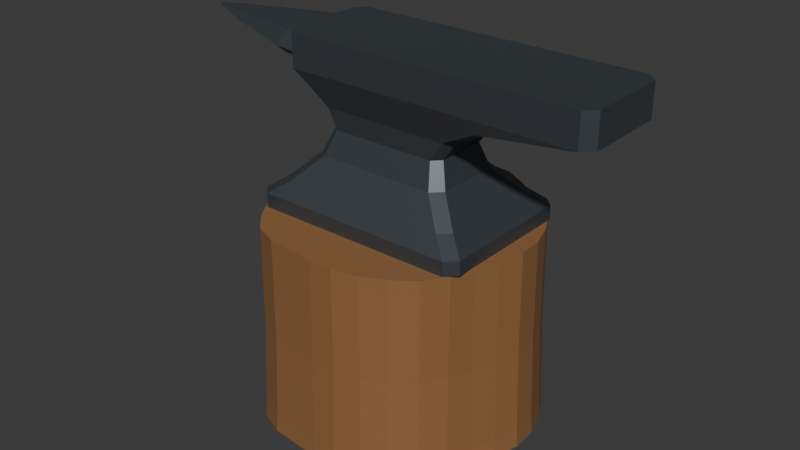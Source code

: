 # Source: blockout.blend  (saved by Blender 5.2.45; exported with 4.5.12 LTS)
import bpy
from mathutils import Matrix  # noqa: F401  (used for matrix-valued properties, if any)

bpy.ops.wm.read_factory_settings(use_empty=True)
scene = bpy.context.scene
scene.name = 'Scene'

# ---- collections
col_asset = bpy.data.collections.new('ASSET'); scene.collection.children.link(col_asset)

# ---- materials (node trees are filled in below, after node groups)
mat_forged_iron = bpy.data.materials.new('Forged iron')
mat_forged_iron.diffuse_color = (0.12, 0.14, 0.16, 1.0)
mat_warm_oak = bpy.data.materials.new('Warm oak')
mat_warm_oak.diffuse_color = (0.29, 0.14, 0.055, 1.0)

# ---- material node trees
mat_forged_iron.use_nodes = True; mat_forged_iron.node_tree.nodes.clear()
_N = mat_forged_iron.node_tree.nodes; _L = mat_forged_iron.node_tree.links
n0 = _N.new('ShaderNodeBsdfPrincipled'); n0.name = 'Principled BSDF'; n0.location = (-200, 100)
n0.inputs[0].default_value = (0.12, 0.14, 0.16, 1.0)
n0.inputs[1].default_value = 0.75
n0.inputs[2].default_value = 0.48
n0.inputs[10].default_value = 0.005
n1 = _N.new('ShaderNodeOutputMaterial'); n1.name = 'Material Output'; n1.location = (200, 100)
_L.new(n0.outputs[0], n1.inputs[0])
n1.is_active_output = True
mat_warm_oak.use_nodes = True; mat_warm_oak.node_tree.nodes.clear()
_N = mat_warm_oak.node_tree.nodes; _L = mat_warm_oak.node_tree.links
n0 = _N.new('ShaderNodeBsdfPrincipled'); n0.name = 'Principled BSDF'; n0.location = (-200, 100)
n0.inputs[0].default_value = (0.29, 0.14, 0.055, 1.0)
n0.inputs[2].default_value = 0.48
n0.inputs[10].default_value = 0.005
n1 = _N.new('ShaderNodeOutputMaterial'); n1.name = 'Material Output'; n1.location = (200, 100)
_L.new(n0.outputs[0], n1.inputs[0])
n1.is_active_output = True

# ---- world
world_world = bpy.data.worlds.new('World'); scene.world = world_world
world_world.use_nodes = True; world_world.node_tree.nodes.clear()
_N = world_world.node_tree.nodes; _L = world_world.node_tree.links
n0 = _N.new('ShaderNodeOutputWorld'); n0.name = 'World Output'; n0.location = (200, 100)
n1 = _N.new('ShaderNodeBackground'); n1.name = 'Background'; n1.location = (-200, 100)
n1.inputs[0].default_value = (0.05088, 0.05088, 0.05088, 1.0)
_L.new(n1.outputs[0], n0.inputs[0])
n0.is_active_output = True
world_world.color = (0.05088, 0.05088, 0.05088)
world_world.sun_shadow_jitter_overblur = 0.0

# ---- meshes
me_anvil___continuous_forged_body = bpy.data.meshes.new('Anvil - continuous forged body')
me_anvil___continuous_forged_body.from_pydata([(-0.245, -0.19, 0.5), (0.255, -0.19, 0.5), (0.28, -0.165, 0.5), (0.28, 0.165, 0.5), (0.255, 0.19, 0.5), (-0.245, 0.19, 0.5), (-0.27, 0.165, 0.5), (-0.27, -0.165, 0.5), (-0.245, -0.19, 0.535), (-0.27, 0.115, 0.8575), (0.255, -0.19, 0.535), (-0.27, 0.08132, 0.884), (0.28, -0.165, 0.535), (-0.27, 7.042e-18, 0.895), (0.28, 0.165, 0.535), (-0.27, -0.08132, 0.884), (0.255, 0.19, 0.535), (-0.27, -0.115, 0.8575), (-0.245, 0.19, 0.535), (-0.27, -0.08132, 0.831), (-0.27, 0.165, 0.535), (-0.27, -2.113e-17, 0.82), (-0.27, -0.165, 0.535), (-0.27, 0.08132, 0.831), (-0.2, -0.155, 0.568), (-0.35, 0.089, 0.8615), (-0.35, 0.06293, 0.8817), (0.21, -0.155, 0.568), (0.235, -0.13, 0.568), (-0.35, 5.45e-18, 0.89), (0.235, 0.13, 0.568), (-0.35, -0.06293, 0.8817), (0.21, 0.155, 0.568), (-0.35, -0.089, 0.8615), (-0.35, -0.06293, 0.8413), (-0.2, 0.155, 0.568), (-0.225, 0.13, 0.568), (-0.35, -1.635e-17, 0.833), (-0.225, -0.13, 0.568), (-0.35, 0.06293, 0.8413), (-0.44, 0.06, 0.865), (-0.145, -0.105, 0.625), (0.15, -0.105, 0.625), (-0.44, 0.04243, 0.8777), (-0.44, 3.674e-18, 0.883), (0.175, -0.08, 0.625), (-0.44, -0.04243, 0.8777), (0.175, 0.08, 0.625), (-0.44, -0.06, 0.865), (0.15, 0.105, 0.625), (-0.145, 0.105, 0.625), (-0.44, -0.04243, 0.8523), (-0.44, -1.102e-17, 0.847), (-0.17, 0.08, 0.625), (-0.44, 0.04243, 0.8523), (-0.17, -0.08, 0.625), (-0.515, 0.028, 0.869), (-0.1253, -0.082, 0.685), (0.1353, -0.082, 0.685), (-0.515, 0.0198, 0.8754), (0.155, -0.06232, 0.685), (-0.515, 1.715e-18, 0.878), (0.155, 0.06232, 0.685), (-0.515, -0.0198, 0.8754), (0.1353, 0.082, 0.685), (-0.515, -0.028, 0.869), (-0.1253, 0.082, 0.685), (-0.515, -0.0198, 0.8626), (-0.145, 0.06232, 0.685), (-0.515, -5.144e-18, 0.86), (-0.515, 0.0198, 0.8626), (-0.145, -0.06232, 0.685), (-0.1439, -0.088, 0.735), (-0.57, 0.002, 0.871), (-0.57, 0.001414, 0.8724), (0.1689, -0.088, 0.735), (-0.57, 1.225e-19, 0.873), (0.19, -0.06688, 0.735), (0.19, 0.06688, 0.735), (-0.57, -0.001414, 0.8724), (0.1689, 0.088, 0.735), (-0.57, -0.002, 0.871), (-0.1439, 0.088, 0.735), (-0.57, -0.001414, 0.8696), (-0.165, 0.06688, 0.735), (-0.57, -3.674e-19, 0.869), (-0.165, -0.06688, 0.735), (-0.57, 0.001414, 0.8696), (-0.18, -0.11, 0.785), (0.265, -0.11, 0.785), (0.29, -0.085, 0.785), (0.29, 0.085, 0.785), (0.265, 0.11, 0.785), (-0.18, 0.11, 0.785), (-0.205, 0.085, 0.785), (-0.205, -0.085, 0.785), (-0.21, -0.125, 0.82), (0.505, -0.125, 0.82), (0.53, -0.1, 0.82), (0.53, 0.1, 0.82), (0.505, 0.125, 0.82), (-0.21, 0.125, 0.82), (-0.235, 0.1, 0.82), (-0.235, -0.1, 0.82), (-0.21, -0.125, 0.9), (0.505, -0.125, 0.9), (0.53, -0.1, 0.9), (0.53, 0.1, 0.9), (0.505, 0.125, 0.9), (-0.21, 0.125, 0.9), (-0.235, 0.1, 0.9), (-0.235, -0.1, 0.9), (-0.235, 0.01481, 0.82), (-0.235, -0.01473, 0.82), (-0.2332, -2.18e-17, 0.8179), (-0.235, 0.1, 0.8421), (-0.235, 0.1, 0.8713), (-0.2144, 0.1206, 0.8563), (-0.235, -0.1, 0.8422), (-0.235, -0.08379, 0.8293), (-0.235, -0.08379, 0.8842), (-0.235, -0.1, 0.8714), (-0.235, 7.256e-18, 0.8955), (-0.235, 0.08379, 0.8293), (-0.235, 0.08379, 0.8842), (-0.2144, -0.1206, 0.8563)], [], [(4, 3, 2, 1, 0, 7, 6, 5), (0, 1, 10, 8), (1, 2, 12, 10), (2, 3, 14, 12), (3, 4, 16, 14), (4, 5, 18, 16), (5, 6, 20, 18), (6, 7, 22, 20), (7, 0, 8, 22), (8, 10, 27, 24), (10, 12, 28, 27), (12, 14, 30, 28), (14, 16, 32, 30), (16, 18, 35, 32), (18, 20, 36, 35), (20, 22, 38, 36), (22, 8, 24, 38), (24, 27, 42, 41), (27, 28, 45, 42), (28, 30, 47, 45), (30, 32, 49, 47), (32, 35, 50, 49), (35, 36, 53, 50), (36, 38, 55, 53), (38, 24, 41, 55), (41, 42, 58, 57), (42, 45, 60, 58), (45, 47, 62, 60), (47, 49, 64, 62), (49, 50, 66, 64), (50, 53, 68, 66), (53, 55, 71, 68), (55, 41, 57, 71), (57, 58, 75, 72), (58, 60, 77, 75), (60, 62, 78, 77), (62, 64, 80, 78), (64, 66, 82, 80), (66, 68, 84, 82), (68, 71, 86, 84), (71, 57, 72, 86), (72, 75, 89, 88), (75, 77, 90, 89), (77, 78, 91, 90), (78, 80, 92, 91), (80, 82, 93, 92), (82, 84, 94, 93), (84, 86, 95, 94), (86, 72, 88, 95), (88, 89, 97, 96), (89, 90, 98, 97), (90, 91, 99, 98), (91, 92, 100, 99), (92, 93, 101, 100), (93, 94, 102, 101), (112, 102, 94, 95, 103, 113, 114), (95, 88, 96, 103), (96, 97, 105, 104), (97, 98, 106, 105), (98, 99, 107, 106), (99, 100, 108, 107), (100, 101, 109, 108), (110, 109, 101, 102, 115, 117, 116), (120, 121, 111, 110, 116, 124, 122), (113, 103, 118, 119), (123, 115, 102, 112), (118, 103, 96, 104, 111, 121, 125), (111, 104, 105, 106, 107, 108, 109, 110), (117, 9, 11, 124, 116), (124, 11, 13, 122), (122, 13, 15, 120), (15, 17, 125, 121, 120), (125, 17, 19, 119, 118), (119, 19, 21, 114, 113), (112, 114, 21, 23, 123), (23, 9, 117, 115, 123), (9, 25, 26, 11), (11, 26, 29, 13), (13, 29, 31, 15), (15, 31, 33, 17), (17, 33, 34, 19), (19, 34, 37, 21), (21, 37, 39, 23), (23, 39, 25, 9), (25, 40, 43, 26), (26, 43, 44, 29), (29, 44, 46, 31), (31, 46, 48, 33), (33, 48, 51, 34), (34, 51, 52, 37), (37, 52, 54, 39), (39, 54, 40, 25), (40, 56, 59, 43), (43, 59, 61, 44), (44, 61, 63, 46), (46, 63, 65, 48), (48, 65, 67, 51), (51, 67, 69, 52), (52, 69, 70, 54), (54, 70, 56, 40), (56, 73, 74, 59), (59, 74, 76, 61), (61, 76, 79, 63), (63, 79, 81, 65), (65, 81, 83, 67), (67, 83, 85, 69), (69, 85, 87, 70), (70, 87, 73, 56), (83, 81, 79, 76, 74, 73, 87, 85)])
me_anvil___continuous_forged_body.materials.append(mat_forged_iron)
me_anvil___continuous_forged_body.update()
me_oak_stump = bpy.data.meshes.new('Oak stump')
me_oak_stump.from_pydata([(0.3355, 0.0, 0.0), (0.3311, 0.06587, 0.0), (0.3099, 0.1284, 0.0), (0.2788, 0.1863, 0.0), (0.2323, 0.2323, 0.0), (0.1778, 0.2661, 0.0), (0.1251, 0.3019, 0.0), (0.06633, 0.3335, 0.0), (2.081e-17, 0.3398, 0.0), (-0.06481, 0.3258, 0.0), (-0.1262, 0.3047, 0.0), (-0.1815, 0.2716, 0.0), (-0.2283, 0.2283, 0.0), (-0.2751, 0.1838, 0.0), (-0.3167, 0.1312, 0.0), (-0.3326, 0.06617, 0.0), (-0.3275, 4.011e-17, 0.0), (-0.3191, -0.06348, 0.0), (-0.3026, -0.1253, 0.0), (-0.2725, -0.182, 0.0), (-0.2366, -0.2366, 0.0), (-0.1905, -0.2851, 0.0), (-0.1287, -0.3106, 0.0), (-0.06301, -0.3168, 0.0), (-5.937e-17, -0.3232, 0.0), (0.06454, -0.3244, 0.0), (0.1275, -0.3078, 0.0), (0.1868, -0.2796, 0.0), (0.2405, -0.2405, 0.0), (0.2761, -0.1845, 0.0), (0.2958, -0.1225, 0.0), (0.3176, -0.06318, 0.0), (0.3322, 0.0, 0.045), (0.3279, 0.06522, 0.045), (0.3069, 0.1271, 0.045), (0.2761, 0.1845, 0.045), (0.23, 0.23, 0.045), (0.1761, 0.2635, 0.045), (0.1238, 0.299, 0.045), (0.06568, 0.3302, 0.045), (2.06e-17, 0.3365, 0.045), (-0.06417, 0.3226, 0.045), (-0.125, 0.3018, 0.045), (-0.1797, 0.269, 0.045), (-0.226, 0.226, 0.045), (-0.2724, 0.182, 0.045), (-0.3136, 0.1299, 0.045), (-0.3294, 0.06552, 0.045), (-0.3243, 3.972e-17, 0.045), (-0.316, -0.06286, 0.045), (-0.2996, -0.1241, 0.045), (-0.2698, -0.1803, 0.045), (-0.2342, -0.2342, 0.045), (-0.1887, -0.2823, 0.045), (-0.1274, -0.3076, 0.045), (-0.0624, -0.3137, 0.045), (-5.879e-17, -0.32, 0.045), (0.0639, -0.3213, 0.045), (0.1262, -0.3048, 0.045), (0.185, -0.2769, 0.045), (0.2382, -0.2382, 0.045), (0.2734, -0.1827, 0.045), (0.2929, -0.1213, 0.045), (0.3145, -0.06256, 0.045), (0.324, 0.0, 0.25), (0.3198, 0.06361, 0.25), (0.2993, 0.124, 0.25), (0.2692, 0.1799, 0.25), (0.2243, 0.2243, 0.25), (0.1717, 0.257, 0.25), (0.1208, 0.2916, 0.25), (0.06406, 0.322, 0.25), (2.009e-17, 0.3281, 0.25), (-0.06259, 0.3146, 0.25), (-0.1219, 0.2943, 0.25), (-0.1753, 0.2623, 0.25), (-0.2204, 0.2204, 0.25), (-0.2657, 0.1775, 0.25), (-0.3059, 0.1267, 0.25), (-0.3212, 0.0639, 0.25), (-0.3163, 3.873e-17, 0.25), (-0.3082, -0.0613, 0.25), (-0.2922, -0.121, 0.25), (-0.2631, -0.1758, 0.25), (-0.2284, -0.2284, 0.25), (-0.184, -0.2754, 0.25), (-0.1242, -0.2999, 0.25), (-0.06085, -0.3059, 0.25), (-5.734e-17, -0.3121, 0.25), (0.06232, -0.3133, 0.25), (0.1231, -0.2972, 0.25), (0.1804, -0.27, 0.25), (0.2323, -0.2323, 0.25), (0.2667, -0.1782, 0.25), (0.2856, -0.1183, 0.25), (0.3067, -0.06101, 0.25), (0.3223, 0.0, 0.465), (0.3181, 0.06328, 0.465), (0.2978, 0.1233, 0.465), (0.2679, 0.179, 0.465), (0.2231, 0.2231, 0.465), (0.1708, 0.2557, 0.465), (0.1202, 0.2901, 0.465), (0.06373, 0.3204, 0.465), (1.999e-17, 0.3265, 0.465), (-0.06227, 0.313, 0.465), (-0.1213, 0.2928, 0.465), (-0.1744, 0.261, 0.465), (-0.2193, 0.2193, 0.465), (-0.2643, 0.1766, 0.465), (-0.3043, 0.1261, 0.465), (-0.3196, 0.06357, 0.465), (-0.3147, 3.854e-17, 0.465), (-0.3066, -0.06099, 0.465), (-0.2907, -0.1204, 0.465), (-0.2618, -0.1749, 0.465), (-0.2273, -0.2273, 0.465), (-0.1831, -0.274, 0.465), (-0.1236, -0.2984, 0.465), (-0.06054, -0.3044, 0.465), (-5.704e-17, -0.3105, 0.465), (0.062, -0.3117, 0.465), (0.1225, -0.2957, 0.465), (0.1795, -0.2687, 0.465), (0.2311, -0.2311, 0.465), (0.2653, -0.1773, 0.465), (0.2842, -0.1177, 0.465), (0.3052, -0.0607, 0.465), (0.3223, 0.0, 0.5), (0.3181, 0.06328, 0.5), (0.2978, 0.1233, 0.5), (0.2679, 0.179, 0.5), (0.2231, 0.2231, 0.5), (0.1708, 0.2557, 0.5), (0.1202, 0.2901, 0.5), (0.06373, 0.3204, 0.5), (1.999e-17, 0.3265, 0.5), (-0.06227, 0.313, 0.5), (-0.1213, 0.2928, 0.5), (-0.1744, 0.261, 0.5), (-0.2193, 0.2193, 0.5), (-0.2643, 0.1766, 0.5), (-0.3043, 0.1261, 0.5), (-0.3196, 0.06357, 0.5), (-0.3147, 3.854e-17, 0.5), (-0.3066, -0.06099, 0.5), (-0.2907, -0.1204, 0.5), (-0.2618, -0.1749, 0.5), (-0.2273, -0.2273, 0.5), (-0.1831, -0.274, 0.5), (-0.1236, -0.2984, 0.5), (-0.06054, -0.3044, 0.5), (-5.704e-17, -0.3105, 0.5), (0.062, -0.3117, 0.5), (0.1225, -0.2957, 0.5), (0.1795, -0.2687, 0.5), (0.2311, -0.2311, 0.5), (0.2653, -0.1773, 0.5), (0.2842, -0.1177, 0.5), (0.3052, -0.0607, 0.5)], [], [(31, 30, 29, 28, 27, 26, 25, 24, 23, 22, 21, 20, 19, 18, 17, 16, 15, 14, 13, 12, 11, 10, 9, 8, 7, 6, 5, 4, 3, 2, 1, 0), (0, 1, 33, 32), (1, 2, 34, 33), (2, 3, 35, 34), (3, 4, 36, 35), (4, 5, 37, 36), (5, 6, 38, 37), (6, 7, 39, 38), (7, 8, 40, 39), (8, 9, 41, 40), (9, 10, 42, 41), (10, 11, 43, 42), (11, 12, 44, 43), (12, 13, 45, 44), (13, 14, 46, 45), (14, 15, 47, 46), (15, 16, 48, 47), (16, 17, 49, 48), (17, 18, 50, 49), (18, 19, 51, 50), (19, 20, 52, 51), (20, 21, 53, 52), (21, 22, 54, 53), (22, 23, 55, 54), (23, 24, 56, 55), (24, 25, 57, 56), (25, 26, 58, 57), (26, 27, 59, 58), (27, 28, 60, 59), (28, 29, 61, 60), (29, 30, 62, 61), (30, 31, 63, 62), (31, 0, 32, 63), (32, 33, 65, 64), (33, 34, 66, 65), (34, 35, 67, 66), (35, 36, 68, 67), (36, 37, 69, 68), (37, 38, 70, 69), (38, 39, 71, 70), (39, 40, 72, 71), (40, 41, 73, 72), (41, 42, 74, 73), (42, 43, 75, 74), (43, 44, 76, 75), (44, 45, 77, 76), (45, 46, 78, 77), (46, 47, 79, 78), (47, 48, 80, 79), (48, 49, 81, 80), (49, 50, 82, 81), (50, 51, 83, 82), (51, 52, 84, 83), (52, 53, 85, 84), (53, 54, 86, 85), (54, 55, 87, 86), (55, 56, 88, 87), (56, 57, 89, 88), (57, 58, 90, 89), (58, 59, 91, 90), (59, 60, 92, 91), (60, 61, 93, 92), (61, 62, 94, 93), (62, 63, 95, 94), (63, 32, 64, 95), (64, 65, 97, 96), (65, 66, 98, 97), (66, 67, 99, 98), (67, 68, 100, 99), (68, 69, 101, 100), (69, 70, 102, 101), (70, 71, 103, 102), (71, 72, 104, 103), (72, 73, 105, 104), (73, 74, 106, 105), (74, 75, 107, 106), (75, 76, 108, 107), (76, 77, 109, 108), (77, 78, 110, 109), (78, 79, 111, 110), (79, 80, 112, 111), (80, 81, 113, 112), (81, 82, 114, 113), (82, 83, 115, 114), (83, 84, 116, 115), (84, 85, 117, 116), (85, 86, 118, 117), (86, 87, 119, 118), (87, 88, 120, 119), (88, 89, 121, 120), (89, 90, 122, 121), (90, 91, 123, 122), (91, 92, 124, 123), (92, 93, 125, 124), (93, 94, 126, 125), (94, 95, 127, 126), (95, 64, 96, 127), (96, 97, 129, 128), (97, 98, 130, 129), (98, 99, 131, 130), (99, 100, 132, 131), (100, 101, 133, 132), (101, 102, 134, 133), (102, 103, 135, 134), (103, 104, 136, 135), (104, 105, 137, 136), (105, 106, 138, 137), (106, 107, 139, 138), (107, 108, 140, 139), (108, 109, 141, 140), (109, 110, 142, 141), (110, 111, 143, 142), (111, 112, 144, 143), (112, 113, 145, 144), (113, 114, 146, 145), (114, 115, 147, 146), (115, 116, 148, 147), (116, 117, 149, 148), (117, 118, 150, 149), (118, 119, 151, 150), (119, 120, 152, 151), (120, 121, 153, 152), (121, 122, 154, 153), (122, 123, 155, 154), (123, 124, 156, 155), (124, 125, 157, 156), (125, 126, 158, 157), (126, 127, 159, 158), (127, 96, 128, 159), (128, 129, 130, 131, 132, 133, 134, 135, 136, 137, 138, 139, 140, 141, 142, 143, 144, 145, 146, 147, 148, 149, 150, 151, 152, 153, 154, 155, 156, 157, 158, 159)])
me_oak_stump.materials.append(mat_warm_oak)
me_oak_stump.update()

# ---- objects
ob_anvil___continuous_forged_body = bpy.data.objects.new('Anvil - continuous forged body', me_anvil___continuous_forged_body)
ob_oak_stump = bpy.data.objects.new('Oak stump', me_oak_stump)

# ---- transforms, parenting, visibility, modifiers, constraints
ob_anvil___continuous_forged_body.location = (0.0, 0.0, 0.0)
ob_oak_stump.location = (0.0, 0.0, 0.0)

# ---- collection membership
col_asset.objects.link(ob_anvil___continuous_forged_body)
col_asset.objects.link(ob_oak_stump)

# ---- scene / render settings (as saved in the file)
scene.frame_start = 1; scene.frame_end = 250; scene.frame_set(1)
scene.render.engine = 'BLENDER_EEVEE_NEXT'
scene.render.bake_bias = 0.0
scene.render.bake_samples = 0
scene.render.compositor_device = 'GPU'
scene.eevee.use_volume_custom_range = False
scene.eevee.fast_gi_thickness_near = 0.1
scene.eevee.fast_gi_thickness_far = 0.0
scene.eevee.ray_tracing_options.screen_trace_thickness = 0.1
bpy.context.view_layer.update()

# ---- added for rendering (the .blend has no active camera and no usable light): camera, sun
cam_auto = bpy.data.cameras.new('AutoCamera')
cam_auto.lens = 50.0
cam_auto.sensor_width = 36.0
cam_auto.clip_end = 1000.0
ob_auto_camera = bpy.data.objects.new('AutoCamera', cam_auto)
scene.collection.objects.link(ob_auto_camera)
ob_auto_camera.location = (1.43151, -1.73414, 1.61121)
ob_auto_camera.rotation_euler = (1.09748, -7.21219e-08, 0.694738)
scene.camera = ob_auto_camera
light_auto_sun = bpy.data.lights.new('AutoSun', 'SUN')
light_auto_sun.energy = 3.0
light_auto_sun.angle = 0.0523599
ob_auto_sun = bpy.data.objects.new('AutoSun', light_auto_sun)
scene.collection.objects.link(ob_auto_sun)
ob_auto_sun.rotation_euler = (0.872665, 0.174533, 0.523599)
bpy.context.view_layer.update()
